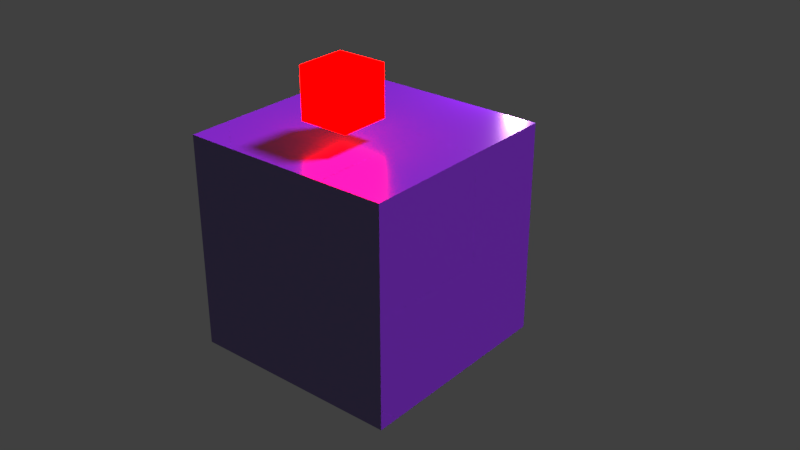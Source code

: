 # Source: node-library.blend  (saved by Blender 2.77.0; exported with 4.5.12 LTS)
import bpy
from mathutils import Matrix  # noqa: F401  (used for matrix-valued properties, if any)

bpy.ops.wm.read_factory_settings(use_empty=True)
scene = bpy.context.scene
scene.name = 'Scene'

# ---- collections
col_collection_1 = bpy.data.collections.new('Collection 1'); scene.collection.children.link(col_collection_1)

# ---- images (referenced by path relative to the original .blend; pixels are not part of the script)
import os
ASSET_DIR = os.environ.get("B2B_ASSET_DIR", "")  # directory of the original .blend (textures are referenced by path, not embedded)
HERE = os.path.dirname(os.path.abspath(__file__))  # packed textures are extracted next to this script under _unpacked/

def load_image(name, relpath, width, height, colorspace="sRGB"):
    """Load a texture the original file referenced (path relative to the .blend, or extracted next to this script)."""
    p = next((c for c in (os.path.join(HERE, relpath), os.path.join(ASSET_DIR, relpath)) if relpath and os.path.exists(c)), "")
    if p:
        img = bpy.data.images.load(p, check_existing=True)
        img.name = name
    else:  # same state as the original file: an image datablock whose file is absent (Cycles renders it pink)
        img = bpy.data.images.new(name, width, height)
        img.source = "FILE"
        img.filepath = "//" + (relpath or name)
    img.colorspace_settings.name = colorspace
    return img
img_razer_smoke_logo_hd_1920x1080_jpg = load_image('razer-smoke-logo-hd-1920x1080.jpg', 'razer-smoke-logo-hd-1920x1080.jpg', 1024, 1024, 'sRGB')
img_2_png = load_image('2.png', '2.png', 1024, 1024, 'sRGB')
img_american_psycho_04_jpg = load_image('american-psycho_04.jpg', 'american-psycho_04.jpg', 1024, 1024, 'sRGB')
img_bathroomtileslargenormal_1k_high_res_jpg = load_image('BathroomTilesLargeNormal-1k.high_res.jpg', 'BathroomTilesLargeNormal-1k.high_res.jpg', 1024, 1024, 'sRGB')
img_bathroomtileslargespecular_1k_high_res_jpg = load_image('BathroomTilesLargeSpecular-1k.high_res.jpg', 'BathroomTilesLargeSpecular-1k.high_res.jpg', 1024, 1024, 'sRGB')
img_bathroomtileslargediffuse_white_1k_high_res_jpg = load_image('BathroomTilesLargeDiffuse_White-1k.high_res.jpg', 'BathroomTilesLargeDiffuse_White-1k.high_res.jpg', 1024, 1024, 'sRGB')

# ---- materials (node trees are filled in below, after node groups)
mat_archilogic_emission = bpy.data.materials.new('archilogic-emission')
mat_archilogic_emission.alpha_threshold = 0.0
mat_archilogic_emission.roughness = 0.5
mat_archilogic_transparency = bpy.data.materials.new('archilogic-transparency')
mat_archilogic_transparency.alpha_threshold = 0.0
mat_archilogic_transparency.roughness = 0.5
mat_archilogic_basic = bpy.data.materials.new('archilogic-basic')
mat_archilogic_basic.alpha_threshold = 0.0
mat_archilogic_basic.roughness = 0.5

# ---- node groups
ng_archilogic_emission = bpy.data.node_groups.new('archilogic-emission', 'ShaderNodeTree')
_s = ng_archilogic_emission.interface.new_socket(name='output', in_out='OUTPUT', socket_type='NodeSocketShader')
_s = ng_archilogic_emission.interface.new_socket(name='map-diffuse', in_out='INPUT', socket_type='NodeSocketColor')
_s.default_value = (1.0, 1.0, 1.0, 1.0)
_s = ng_archilogic_emission.interface.new_socket(name='color-diffuse', in_out='INPUT', socket_type='NodeSocketColor')
_s.default_value = (1.0, 1.0, 1.0, 1.0)
_s = ng_archilogic_emission.interface.new_socket(name='intensity-emission', in_out='INPUT', socket_type='NodeSocketFloat')
_s.default_value = 1.0
_s.min_value = 0.0
_s.max_value = 100.0
_N = ng_archilogic_emission.nodes; _L = ng_archilogic_emission.links
n0 = _N.new('NodeGroupOutput'); n0.name = 'Group Output'; n0.location = (218, -5)
n1 = _N.new('ShaderNodeEmission'); n1.name = 'Emission'; n1.location = (39, 15)
n2 = _N.new('NodeGroupInput'); n2.name = 'Group Input'; n2.location = (-406, -46)
n3 = _N.new('ShaderNodeMix'); n3.name = 'Mix'; n3.location = (-152, 121)
n3.data_type = 'RGBA'
n3.blend_type = 'MULTIPLY'
n3.inputs[0].default_value = 1.0
_L.new(n1.outputs[0], n0.inputs[0])
_L.new(n2.outputs[2], n1.inputs[1])
_L.new(n3.outputs[2], n1.inputs[0])
_L.new(n2.outputs[1], n3.inputs[7])
_L.new(n2.outputs[0], n3.inputs[6])
n0.is_active_output = True
ng_archilogic_basic = bpy.data.node_groups.new('archilogic-basic', 'ShaderNodeTree')
_s = ng_archilogic_basic.interface.new_socket(name='Shader', in_out='OUTPUT', socket_type='NodeSocketShader')
_s = ng_archilogic_basic.interface.new_socket(name='map-diffuse', in_out='INPUT', socket_type='NodeSocketColor')
_s.default_value = (1.0, 1.0, 1.0, 1.0)
_s = ng_archilogic_basic.interface.new_socket(name='color-diffuse', in_out='INPUT', socket_type='NodeSocketColor')
_s.default_value = (0.85, 0.85, 0.85, 1.0)
_s = ng_archilogic_basic.interface.new_socket(name='map-specular', in_out='INPUT', socket_type='NodeSocketColor')
_s = ng_archilogic_basic.interface.new_socket(name='color-specular', in_out='INPUT', socket_type='NodeSocketColor')
_s.default_value = (0.25, 0.25, 0.25, 1.0)
_s = ng_archilogic_basic.interface.new_socket(name='specular-intensity', in_out='INPUT', socket_type='NodeSocketFloat')
_s.subtype = 'FACTOR'
_s.default_value = 1.0
_s.min_value = 1.0
_s.max_value = 100.0
_s = ng_archilogic_basic.interface.new_socket(name='map-normal', in_out='INPUT', socket_type='NodeSocketColor')
_s.default_value = (0.5, 0.5, 1.0, 1.0)
_N = ng_archilogic_basic.nodes; _L = ng_archilogic_basic.links
n0 = _N.new('NodeGroupOutput'); n0.name = 'Group Output'; n0.location = (223, 108)
n1 = _N.new('ShaderNodeMix'); n1.name = 'Mix'; n1.location = (-544, 136)
n1.data_type = 'RGBA'
n1.blend_type = 'MULTIPLY'
n1.inputs[0].default_value = 1.0
n2 = _N.new('ShaderNodeNormalMap'); n2.name = 'Normal Map'; n2.location = (-545, -177)
n2.width = 141
n3 = _N.new('ShaderNodeBsdfDiffuse'); n3.name = 'Diffuse BSDF'; n3.location = (-332, 138)
n3.inputs[1].default_value = 0.04583
n4 = _N.new('ShaderNodeRGBToBW'); n4.name = 'RGB to BW'; n4.location = (-543, -67)
n5 = _N.new('NodeGroupInput'); n5.name = 'Node'; n5.location = (-1014, 40)
n6 = _N.new('ShaderNodeBsdfAnisotropic'); n6.name = 'Glossy BSDF'; n6.location = (-329, -356)
n6.distribution = 'GGX'
n6.inputs[1].default_value = 0.2582
n7 = _N.new('ShaderNodeMixShader'); n7.name = 'Mix Shader'; n7.location = (-22, 112)
_L.new(n3.outputs[0], n7.inputs[1])
_L.new(n6.outputs[0], n7.inputs[2])
_L.new(n7.outputs[0], n0.inputs[0])
_L.new(n5.outputs[0], n1.inputs[6])
_L.new(n1.outputs[2], n3.inputs[0])
_L.new(n2.outputs[0], n3.inputs[2])
_L.new(n5.outputs[1], n1.inputs[7])
_L.new(n5.outputs[5], n2.inputs[0])
_L.new(n4.outputs[0], n7.inputs[0])
_L.new(n5.outputs[2], n4.inputs[0])
n0.is_active_output = True
ng_archilogic_transparency = bpy.data.node_groups.new('archilogic-transparency', 'ShaderNodeTree')
_s = ng_archilogic_transparency.interface.new_socket(name='BSDF', in_out='OUTPUT', socket_type='NodeSocketShader')
_s = ng_archilogic_transparency.interface.new_socket(name='map-diffuse', in_out='INPUT', socket_type='NodeSocketColor')
_s.default_value = (1.0, 1.0, 1.0, 1.0)
_s = ng_archilogic_transparency.interface.new_socket(name='color-diffuse', in_out='INPUT', socket_type='NodeSocketColor')
_s.default_value = (0.85, 0.85, 0.85, 1.0)
_s = ng_archilogic_transparency.interface.new_socket(name='map-specular', in_out='INPUT', socket_type='NodeSocketColor')
_s = ng_archilogic_transparency.interface.new_socket(name='color-specular', in_out='INPUT', socket_type='NodeSocketColor')
_s.default_value = (0.25, 0.25, 0.25, 1.0)
_s = ng_archilogic_transparency.interface.new_socket(name='specular-intensity', in_out='INPUT', socket_type='NodeSocketFloat')
_s.subtype = 'FACTOR'
_s.default_value = 1.0
_s.min_value = 1.0
_s.max_value = 100.0
_s = ng_archilogic_transparency.interface.new_socket(name='map-normal', in_out='INPUT', socket_type='NodeSocketColor')
_s.default_value = (0.5, 0.5, 1.0, 1.0)
_s = ng_archilogic_transparency.interface.new_socket(name='map-alpha', in_out='INPUT', socket_type='NodeSocketColor')
_s.default_value = (1.0, 1.0, 1.0, 1.0)
_s = ng_archilogic_transparency.interface.new_socket(name='opacity', in_out='INPUT', socket_type='NodeSocketFloat')
_s.default_value = 1.0
_s.min_value = 0.0
_s.max_value = 1.0
_N = ng_archilogic_transparency.nodes; _L = ng_archilogic_transparency.links
n0 = _N.new('NodeGroupOutput'); n0.name = 'Group Output'; n0.location = (561, 14)
n1 = _N.new('ShaderNodeMixShader'); n1.name = 'Mix Shader'; n1.location = (359, 161)
n2 = _N.new('ShaderNodeBsdfTransparent'); n2.name = 'Transparent BSDF'; n2.location = (-77, -15)
n3 = _N.new('ShaderNodeMath'); n3.name = 'Math'; n3.location = (-17, 168)
n3.operation = 'SUBTRACT'
n4 = _N.new('ShaderNodeRGBToBW'); n4.name = 'RGB to BW'; n4.location = (171, 169)
n5 = _N.new('NodeGroupInput'); n5.name = 'Group Input.001'; n5.location = (-360, -163)
n6 = _N.new('ShaderNodeMath'); n6.name = 'Math.001'; n6.location = (-134, 48)
n6.hide = True
n6.operation = 'SUBTRACT'
n6.inputs[0].default_value = 1.0
n7 = _N.new('NodeGroupInput'); n7.name = 'Group Input'; n7.location = (-355, 225)
n8 = _N.new('ShaderNodeGroup'); n8.name = 'Group'; n8.location = (-21, -118)
n8.node_tree = ng_archilogic_basic
_L.new(n2.outputs[0], n1.inputs[1])
_L.new(n1.outputs[0], n0.inputs[0])
_L.new(n5.outputs[4], n8.inputs[4])
_L.new(n5.outputs[5], n8.inputs[5])
_L.new(n7.outputs[6], n3.inputs[0])
_L.new(n8.outputs[0], n1.inputs[2])
_L.new(n5.outputs[0], n8.inputs[0])
_L.new(n5.outputs[1], n8.inputs[1])
_L.new(n5.outputs[2], n8.inputs[2])
_L.new(n5.outputs[3], n8.inputs[3])
_L.new(n4.outputs[0], n1.inputs[0])
_L.new(n3.outputs[0], n4.inputs[0])
_L.new(n6.outputs[0], n3.inputs[1])
_L.new(n7.outputs[7], n6.inputs[1])
n0.is_active_output = True

# ---- material node trees
mat_archilogic_emission.use_nodes = True; mat_archilogic_emission.node_tree.nodes.clear()
_N = mat_archilogic_emission.node_tree.nodes; _L = mat_archilogic_emission.node_tree.links
n0 = _N.new('ShaderNodeOutputMaterial'); n0.name = 'Material Output'; n0.location = (120, 290)
n1 = _N.new('ShaderNodeTexImage'); n1.name = 'Image Texture'; n1.location = (-341, 279)
n1.width = 140
n1.image = img_razer_smoke_logo_hd_1920x1080_jpg
n2 = _N.new('ShaderNodeGroup'); n2.name = 'Group'; n2.location = (-122, 290)
n2.node_tree = ng_archilogic_emission
n2.inputs[1].default_value = (0.3489, 1.0, 0.0, 1.0)
n2.inputs[2].default_value = 33.2
_L.new(n2.outputs[0], n0.inputs[0])
_L.new(n1.outputs[0], n2.inputs[0])
n0.is_active_output = True
mat_archilogic_transparency.use_nodes = True; mat_archilogic_transparency.node_tree.nodes.clear()
_N = mat_archilogic_transparency.node_tree.nodes; _L = mat_archilogic_transparency.node_tree.links
n0 = _N.new('ShaderNodeOutputMaterial'); n0.name = 'Material Output'; n0.location = (300, 300)
n1 = _N.new('ShaderNodeTexImage'); n1.name = 'Image Texture'; n1.location = (-314, -16)
n1.width = 145
n1.image = img_2_png
n2 = _N.new('ShaderNodeTexImage'); n2.name = 'Image Texture.001'; n2.location = (-304, 369)
n2.width = 140
n2.image = img_american_psycho_04_jpg
n3 = _N.new('ShaderNodeGroup'); n3.name = 'Group'; n3.location = (-7, 213)
n3.node_tree = ng_archilogic_transparency
n3.inputs[1].default_value = (0.85, 0.7186, 0.4655, 1.0)
n3.inputs[2].default_value = (0.0, 0.0, 0.0, 1.0)
n3.inputs[3].default_value = (0.9447, 0.9447, 0.9447, 1.0)
n3.inputs[4].default_value = 1.0
n3.inputs[5].default_value = (0.5, 0.5, 1.0, 1.0)
n3.inputs[7].default_value = 0.5
_L.new(n3.outputs[0], n0.inputs[0])
_L.new(n1.outputs[0], n3.inputs[6])
_L.new(n2.outputs[0], n3.inputs[0])
n0.is_active_output = True
mat_archilogic_basic.use_nodes = True; mat_archilogic_basic.node_tree.nodes.clear()
_N = mat_archilogic_basic.node_tree.nodes; _L = mat_archilogic_basic.node_tree.links
n0 = _N.new('ShaderNodeTexImage'); n0.name = 'map-normal'; n0.location = (-462, -8)
n0.label = 'map'
n0.width = 140
n0.image = img_bathroomtileslargenormal_1k_high_res_jpg
n1 = _N.new('ShaderNodeOutputMaterial'); n1.name = 'Material Output'; n1.location = (335, 350)
n2 = _N.new('ShaderNodeTexImage'); n2.name = 'map-specular'; n2.location = (-460, 242)
n2.label = 'map'
n2.width = 140
n2.image = img_bathroomtileslargespecular_1k_high_res_jpg
n3 = _N.new('ShaderNodeTexImage'); n3.name = 'map-diffuse'; n3.location = (-460, 501)
n3.label = 'map'
n3.width = 144
n3.image = img_bathroomtileslargediffuse_white_1k_high_res_jpg
n4 = _N.new('ShaderNodeRGB'); n4.name = 'RGB.001'; n4.location = (-750, 226)
n4.outputs[0].default_value = (0.1703, 0.0, 0.3424, 1.0)
n5 = _N.new('ShaderNodeRGB'); n5.name = 'RGB'; n5.location = (-746, 629)
n5.width = 135
n5.outputs[0].default_value = (0.09216, 0.05021, 0.4064, 1.0)
n6 = _N.new('ShaderNodeGroup'); n6.name = 'Group'; n6.location = (-42, 349)
n6.width = 219
n6.node_tree = ng_archilogic_basic
n6.inputs[4].default_value = 1.0
_L.new(n6.outputs[0], n1.inputs[0])
_L.new(n3.outputs[0], n6.inputs[0])
_L.new(n0.outputs[0], n6.inputs[5])
_L.new(n5.outputs[0], n6.inputs[1])
_L.new(n2.outputs[0], n6.inputs[2])
_L.new(n4.outputs[0], n6.inputs[3])
n1.is_active_output = True

# ---- world
world_world = bpy.data.worlds.new('World'); scene.world = world_world
world_world.color = (0.05088, 0.05088, 0.05088)
world_world.use_sun_shadow = False
world_world.sun_shadow_jitter_overblur = 0.0
world_world.cycles.sampling_method = 'MANUAL'

# ---- lights
light_point = bpy.data.lights.new('Point', 'POINT')
light_point.color = (1.0, 0.5276, 0.923)
light_point.transmission_factor = 0.0
light_point.energy = 171.2
light_point.shadow_buffer_clip_start = 0.5
light_point.shadow_soft_size = 0.1
light_point.shadow_maximum_resolution = 0.006
light_point.use_absolute_resolution = True
light_sun = bpy.data.lights.new('Sun', 'SUN')
light_sun.color = (1.0, 0.8005, 0.6878)
light_sun.transmission_factor = 0.0
light_sun.angle = 0.1993
light_sun.shadow_buffer_clip_start = 0.5
light_sun.shadow_soft_size = 0.1
light_sun.shadow_cascade_max_distance = 1000.0

# ---- meshes
me_cube_002 = bpy.data.meshes.new('Cube.002')
me_cube_002.from_pydata([(-1.0, -1.0, -1.0), (-1.0, -1.0, 1.0), (-1.0, 1.0, -1.0), (-1.0, 1.0, 1.0), (1.0, -1.0, -1.0), (1.0, -1.0, 1.0), (1.0, 1.0, -1.0), (1.0, 1.0, 1.0)], [], [(1, 3, 2, 0), (3, 7, 6, 2), (7, 5, 4, 6), (5, 1, 0, 4), (0, 2, 6, 4), (5, 7, 3, 1)])
_uv = me_cube_002.uv_layers.new(name='UVMap')
_uv.uv.foreach_set('vector', [0.4346, 0.7716, 0.6966, 0.7716, 0.6966, 0.3058, 0.4346, 0.3058, 0.2168, 0.7716, 0.4789, 0.7716, 0.4789, 0.3058, 0.2168, 0.3058, 0.4346, 0.7716, 0.1726, 0.7716, 0.1726, 0.3058, 0.4346, 0.3058, 0.2168, 0.7716, -0.04517, 0.7716, -0.04517, 0.3058, 0.2168, 0.3058, 0.3633, 0.4411, 0.3633, 0.6881, 0.5023, 0.6881, 0.5023, 0.4411, 0.4159, 0.3211, 0.4159, 0.7869, 0.1539, 0.7869, 0.1539, 0.3211])
me_cube_002.materials.append(mat_archilogic_emission)
me_cube_002.use_remesh_preserve_volume = False
me_cube_002.use_remesh_preserve_attributes = False
me_cube_002.use_mirror_vertex_groups = False
me_cube_002.update()
me_cube = bpy.data.meshes.new('Cube')
me_cube.from_pydata([(-1.0, -1.0, -1.0), (-1.0, -1.0, 1.0), (-1.0, 1.0, -1.0), (-1.0, 1.0, 1.0), (1.0, -1.0, -1.0), (1.0, -1.0, 1.0), (1.0, 1.0, -1.0), (1.0, 1.0, 1.0)], [], [(1, 3, 2, 0), (3, 7, 6, 2), (7, 5, 4, 6), (5, 1, 0, 4), (0, 2, 6, 4), (5, 7, 3, 1)])
_uv = me_cube.uv_layers.new(name='UVMap')
_uv.uv.foreach_set('vector', [0.9709, 1.018, 1.971, 1.018, 1.971, 0.01793, 0.9709, 0.01793, 1.091, 1.018, 2.091, 1.018, 2.091, 0.01793, 1.091, 0.01793, 0.9709, 1.018, -0.02907, 1.018, -0.02907, 0.01793, 0.9709, 0.01793, 1.091, 1.018, 0.09077, 1.018, 0.09077, 0.01793, 1.091, 0.01793, 1.091, 1.101, 1.091, 2.101, 2.091, 2.101, 2.091, 1.101, 1.091, 1.101, 1.091, 2.101, 0.09077, 2.101, 0.09077, 1.101])
me_cube.materials.append(mat_archilogic_transparency)
me_cube.materials.append(mat_archilogic_basic)
me_cube.materials.append(mat_archilogic_basic)
me_cube.use_remesh_preserve_volume = False
me_cube.use_remesh_preserve_attributes = False
me_cube.use_mirror_vertex_groups = False
me_cube.update()
me_cube_001 = bpy.data.meshes.new('Cube.001')
me_cube_001.from_pydata([(-1.0, -1.0, -1.0), (-1.0, -1.0, 1.0), (-1.0, 1.0, -1.0), (-1.0, 1.0, 1.0), (1.0, -1.0, -1.0), (1.0, -1.0, 1.0), (1.0, 1.0, -1.0), (1.0, 1.0, 1.0)], [], [(1, 3, 2, 0), (3, 7, 6, 2), (7, 5, 4, 6), (5, 1, 0, 4), (0, 2, 6, 4), (5, 7, 3, 1)])
_uv = me_cube_001.uv_layers.new(name='UVMap')
_uv.uv.foreach_set('vector', [0.2188, 0.0, 0.7813, 0.0, 0.7813, -1.0, 0.2188, -1.0, 0.2188, 0.0, 0.7813, 0.0, 0.7813, -1.0, 0.2188, -1.0, 0.2188, 0.0, -0.3438, 0.0, -0.3438, -1.0, 0.2188, -1.0, 0.2188, 0.0, -0.3438, 0.0, -0.3438, -1.0, 0.2188, -1.0, 0.2188, 0.0, 0.2188, 1.0, 0.7813, 1.0, 0.7813, 0.0, 0.8113, 0.4346, 0.8113, 1.435, 0.2488, 1.435, 0.2488, 0.4346])
me_cube_001.materials.append(mat_archilogic_basic)
me_cube_001.use_remesh_preserve_volume = False
me_cube_001.use_remesh_preserve_attributes = False
me_cube_001.use_mirror_vertex_groups = False
me_cube_001.update()

# ---- objects
ob_cube_002 = bpy.data.objects.new('Cube.002', me_cube_002)
ob_point = bpy.data.objects.new('Point', light_point)
ob_cube_001 = bpy.data.objects.new('Cube.001', me_cube)
ob_sun = bpy.data.objects.new('Sun', light_sun)
ob_cube = bpy.data.objects.new('Cube', me_cube_001)

# ---- transforms, parenting, visibility, modifiers, constraints
ob_cube_002.location = (0.03056, -0.3075, 1.416)
ob_cube_002.scale = (0.2334, 0.2334, 0.2334)
ob_cube_002.lineart.crease_threshold = 0.0
ob_point.location = (0.4087, 1.595, 1.09)
ob_point.rotation_euler = (-0.6807, 0.4604, 0.7323)
ob_point.lineart.crease_threshold = 0.0
ob_cube_001.location = (1.412, -0.8278, 1.006)
ob_cube_001.lineart.crease_threshold = 0.0
ob_sun.location = (1.499e-15, 3.862, 6.753)
ob_sun.rotation_euler = (-0.6244, -1.298e-16, -0.6235)
ob_sun.lineart.crease_threshold = 0.0
ob_cube.location = (0.0, 0.0, 0.0)
ob_cube.lineart.crease_threshold = 0.0

# ---- collection membership
col_collection_1.objects.link(ob_cube_002)
col_collection_1.objects.link(ob_point)
col_collection_1.objects.link(ob_cube_001)
col_collection_1.objects.link(ob_sun)
col_collection_1.objects.link(ob_cube)

# ---- scene / render settings (as saved in the file)
scene.frame_start = 1; scene.frame_end = 250; scene.frame_set(1)
scene.render.engine = 'CYCLES'
scene.render.resolution_percentage = 50
scene.render.dither_intensity = 0.0
scene.cycles.use_denoising = False
scene.cycles.samples = 128
scene.cycles.sampling_pattern = 'TABULATED_SOBOL'
scene.cycles.light_sampling_threshold = 0.0
scene.cycles.use_adaptive_sampling = False
scene.cycles.use_light_tree = False
scene.cycles.blur_glossy = 0.0
scene.cycles.sample_clamp_indirect = 0.0
scene.view_settings.view_transform = 'Standard'
bpy.context.view_layer.update()

# ---- added for rendering (the .blend has no active camera): camera
cam_auto = bpy.data.cameras.new('AutoCamera')
cam_auto.lens = 50.0
cam_auto.sensor_width = 36.0
cam_auto.clip_end = 1000.0
ob_auto_camera = bpy.data.objects.new('AutoCamera', cam_auto)
scene.collection.objects.link(ob_auto_camera)
ob_auto_camera.location = (5.6604, -6.35921, 4.46663)
ob_auto_camera.rotation_euler = (1.09748, -7.21219e-08, 0.694738)
scene.camera = ob_auto_camera
bpy.context.view_layer.update()
